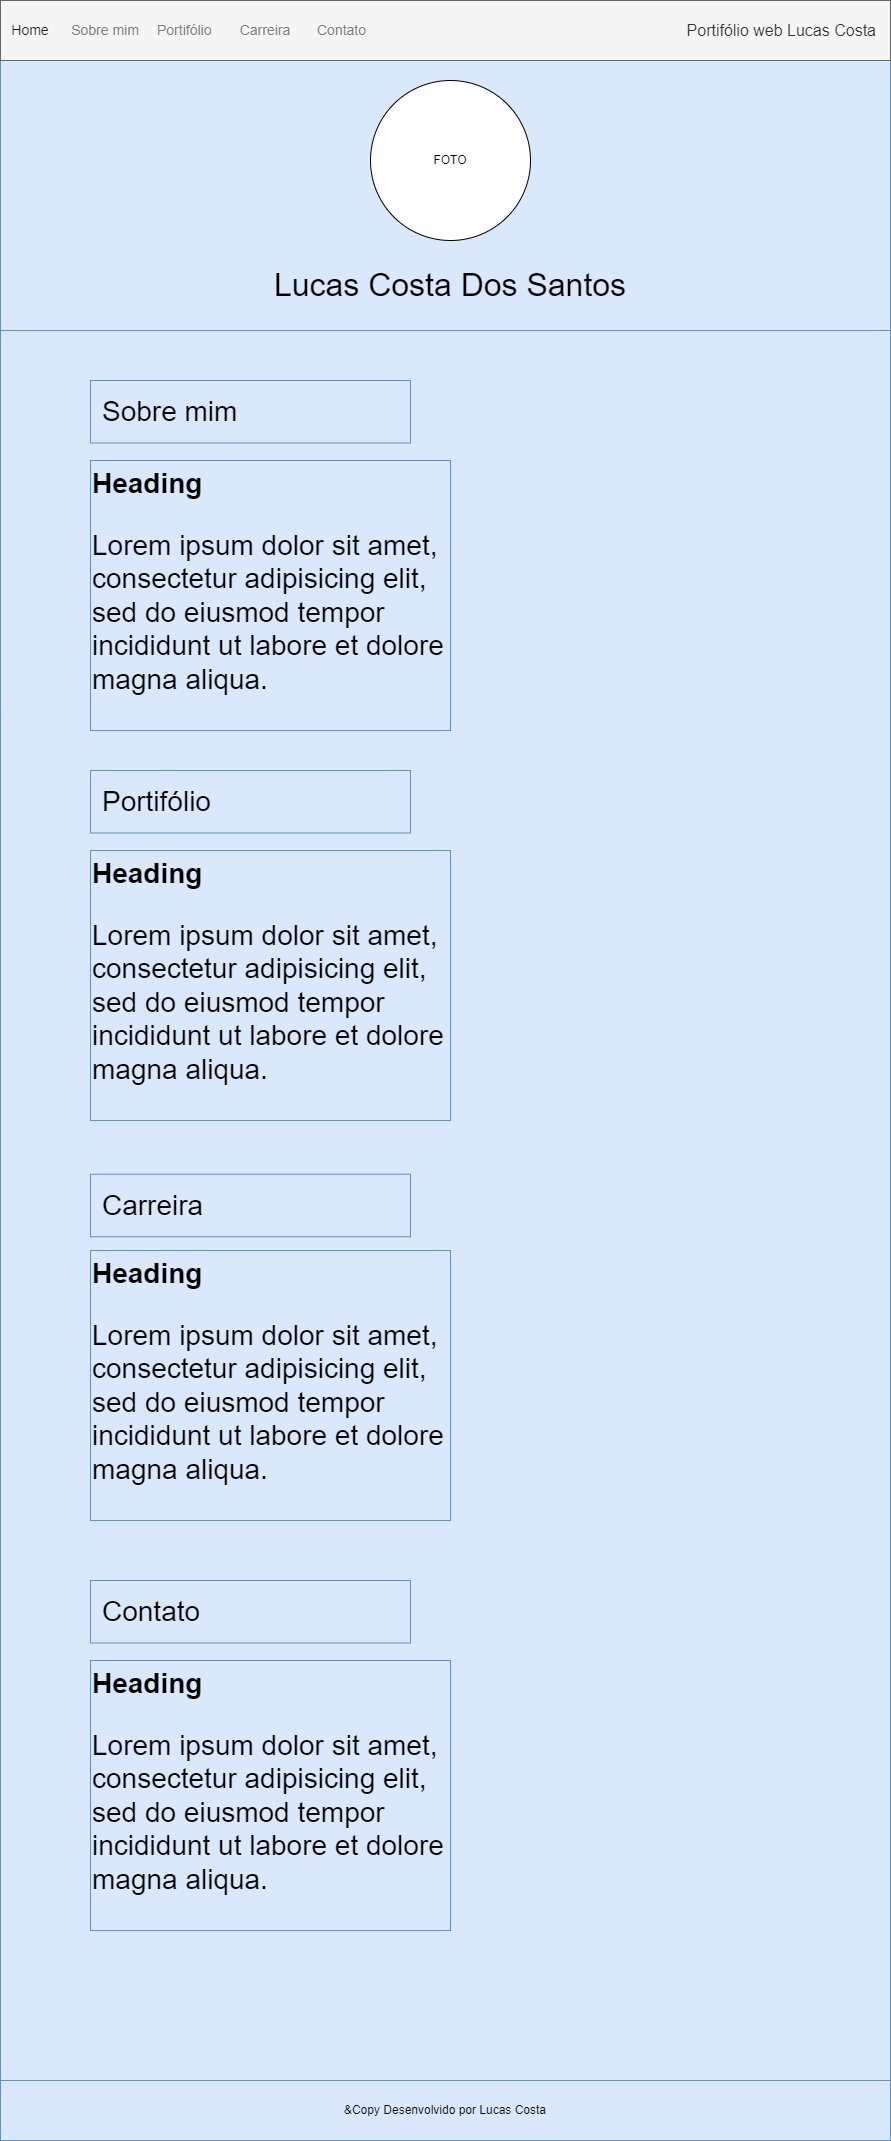

The diagram above was exported from draw.io. Its source (the exported page's mxGraphModel, read from the mxfile embedded in the PNG):
<mxGraphModel dx="1323" dy="2697" grid="1" gridSize="10" guides="1" tooltips="1" connect="1" arrows="1" fold="1" page="1" pageScale="1" pageWidth="900" pageHeight="1600" math="0" shadow="0">
  <root>
    <mxCell id="0" />
    <mxCell id="1" parent="0" />
    <mxCell id="IuSi_ucjc667y65gIAW3-9" value="" style="rounded=0;whiteSpace=wrap;html=1;fillColor=#dae8fc;strokeColor=#6c8ebf;movable=0;resizable=0;rotatable=0;deletable=0;editable=0;locked=1;connectable=0;" vertex="1" parent="1">
      <mxGeometry y="270" width="890" height="1750" as="geometry" />
    </mxCell>
    <mxCell id="g6yMPmIuiC17lhhZVRHr-3" value="" style="rounded=0;whiteSpace=wrap;html=1;fillColor=#dae8fc;strokeColor=#6c8ebf;" parent="1" vertex="1">
      <mxGeometry width="890" height="270" as="geometry" />
    </mxCell>
    <mxCell id="g6yMPmIuiC17lhhZVRHr-2" value="FOTO" style="ellipse;whiteSpace=wrap;html=1;aspect=fixed;" parent="1" vertex="1">
      <mxGeometry x="370" y="20" width="160" height="160" as="geometry" />
    </mxCell>
    <mxCell id="g6yMPmIuiC17lhhZVRHr-4" value="&lt;h1 style=&quot;margin-top: 0px; font-size: 28px;&quot;&gt;Heading&lt;/h1&gt;&lt;p style=&quot;font-size: 28px;&quot;&gt;Lorem ipsum dolor sit amet, consectetur adipisicing elit, sed do eiusmod tempor incididunt ut labore et dolore magna aliqua.&lt;/p&gt;" style="text;html=1;whiteSpace=wrap;overflow=hidden;rounded=0;fontSize=28;fillColor=#dae8fc;strokeColor=#6c8ebf;" parent="1" vertex="1">
      <mxGeometry x="90" y="400" width="360" height="270" as="geometry" />
    </mxCell>
    <mxCell id="g6yMPmIuiC17lhhZVRHr-5" value="Lucas Costa Dos Santos" style="text;html=1;align=center;verticalAlign=middle;whiteSpace=wrap;rounded=0;fontSize=32;" parent="1" vertex="1">
      <mxGeometry x="270" y="200" width="360" height="50" as="geometry" />
    </mxCell>
    <mxCell id="g6yMPmIuiC17lhhZVRHr-19" value="&amp;amp;Copy Desenvolvido por Lucas Costa" style="rounded=0;whiteSpace=wrap;html=1;fillColor=#dae8fc;strokeColor=#6c8ebf;" parent="1" vertex="1">
      <mxGeometry y="2020" width="890" height="60" as="geometry" />
    </mxCell>
    <mxCell id="g6yMPmIuiC17lhhZVRHr-28" value="Portifólio web Lucas Costa" style="html=1;shadow=0;dashed=0;fillColor=#f5f5f5;strokeColor=#666666;fontSize=16;align=right;spacing=15;fontColor=#333333;" parent="1" vertex="1">
      <mxGeometry y="-60" width="890" height="60" as="geometry" />
    </mxCell>
    <mxCell id="g6yMPmIuiC17lhhZVRHr-29" value="" style="swimlane;shape=mxgraph.bootstrap.anchor;strokeColor=none;fillColor=none;fontColor=#0085FC;fontStyle=0;childLayout=stackLayout;horizontal=0;startSize=0;horizontalStack=1;resizeParent=1;resizeParentMax=0;resizeLast=0;collapsible=0;marginBottom=0;whiteSpace=wrap;html=1;resizeWidth=0;" parent="g6yMPmIuiC17lhhZVRHr-28" vertex="1">
      <mxGeometry y="10" width="220" height="40" as="geometry" />
    </mxCell>
    <mxCell id="g6yMPmIuiC17lhhZVRHr-31" value="Home" style="text;strokeColor=none;align=center;verticalAlign=middle;spacingLeft=10;spacingRight=10;points=[[0,0.5],[1,0.5]];portConstraint=eastwest;rotatable=0;whiteSpace=wrap;html=1;fillColor=none;fontColor=#181819;fontSize=14;" parent="g6yMPmIuiC17lhhZVRHr-29" vertex="1">
      <mxGeometry width="60" height="40" as="geometry" />
    </mxCell>
    <mxCell id="g6yMPmIuiC17lhhZVRHr-32" value="Sobre mim" style="text;strokeColor=none;align=center;verticalAlign=middle;spacingLeft=10;spacingRight=10;points=[[0,0.5],[1,0.5]];portConstraint=eastwest;rotatable=0;whiteSpace=wrap;html=1;fillColor=none;fontColor=#7C7C7D;fontSize=14;" parent="g6yMPmIuiC17lhhZVRHr-29" vertex="1">
      <mxGeometry x="60" width="90" height="40" as="geometry" />
    </mxCell>
    <mxCell id="g6yMPmIuiC17lhhZVRHr-33" value="Portifólio" style="text;strokeColor=none;align=left;verticalAlign=middle;spacingLeft=5;spacingRight=10;points=[[0,0.5],[1,0.5]];portConstraint=eastwest;rotatable=0;whiteSpace=wrap;html=1;fillColor=none;fontColor=#7C7C7D;fontSize=14;" parent="g6yMPmIuiC17lhhZVRHr-29" vertex="1">
      <mxGeometry x="150" width="70" height="40" as="geometry" />
    </mxCell>
    <mxCell id="g6yMPmIuiC17lhhZVRHr-34" value="" style="swimlane;shape=mxgraph.bootstrap.anchor;strokeColor=none;fillColor=none;fontColor=#0085FC;fontStyle=0;childLayout=stackLayout;horizontal=0;startSize=0;horizontalStack=1;resizeParent=1;resizeParentMax=0;resizeLast=0;collapsible=0;marginBottom=0;whiteSpace=wrap;html=1;resizeWidth=0;" parent="g6yMPmIuiC17lhhZVRHr-28" vertex="1">
      <mxGeometry x="220" y="10" width="160" height="40" as="geometry" />
    </mxCell>
    <mxCell id="g6yMPmIuiC17lhhZVRHr-36" value="Carreira" style="text;strokeColor=none;align=center;verticalAlign=middle;spacingLeft=10;spacingRight=10;points=[[0,0.5],[1,0.5]];portConstraint=eastwest;rotatable=0;whiteSpace=wrap;html=1;fillColor=none;fontColor=#7C7C7D;fontSize=14;" parent="g6yMPmIuiC17lhhZVRHr-34" vertex="1">
      <mxGeometry width="90" height="40" as="geometry" />
    </mxCell>
    <mxCell id="g6yMPmIuiC17lhhZVRHr-37" value="Contato" style="text;strokeColor=none;align=left;verticalAlign=middle;spacingLeft=5;spacingRight=10;points=[[0,0.5],[1,0.5]];portConstraint=eastwest;rotatable=0;whiteSpace=wrap;html=1;fillColor=none;fontColor=#7C7C7D;fontSize=14;" parent="g6yMPmIuiC17lhhZVRHr-34" vertex="1">
      <mxGeometry x="90" width="70" height="40" as="geometry" />
    </mxCell>
    <mxCell id="IuSi_ucjc667y65gIAW3-1" value="&lt;font style=&quot;font-size: 28px;&quot;&gt;Sobre mim&lt;/font&gt;" style="strokeColor=#6c8ebf;fillColor=#dae8fc;strokeWidth=1;html=1;shadow=0;dashed=0;shape=mxgraph.android.rrect;rSize=0;align=left;spacingLeft=10;fontSize=8;movable=1;resizable=1;rotatable=1;deletable=1;editable=1;locked=0;connectable=1;" vertex="1" parent="1">
      <mxGeometry x="90" y="320" width="320" height="62.50000000000001" as="geometry" />
    </mxCell>
    <mxCell id="IuSi_ucjc667y65gIAW3-2" value="&lt;font style=&quot;font-size: 28px;&quot;&gt;Portifólio&lt;/font&gt;" style="strokeColor=#6c8ebf;fillColor=#dae8fc;strokeWidth=1;html=1;shadow=0;dashed=0;shape=mxgraph.android.rrect;rSize=0;align=left;spacingLeft=10;fontSize=8;movable=1;resizable=1;rotatable=1;deletable=1;editable=1;locked=0;connectable=1;" vertex="1" parent="1">
      <mxGeometry x="90" y="710" width="320" height="62.50000000000001" as="geometry" />
    </mxCell>
    <mxCell id="IuSi_ucjc667y65gIAW3-5" value="&lt;h1 style=&quot;margin-top: 0px; font-size: 28px;&quot;&gt;Heading&lt;/h1&gt;&lt;p style=&quot;font-size: 28px;&quot;&gt;Lorem ipsum dolor sit amet, consectetur adipisicing elit, sed do eiusmod tempor incididunt ut labore et dolore magna aliqua.&lt;/p&gt;" style="text;html=1;whiteSpace=wrap;overflow=hidden;rounded=0;fontSize=28;fillColor=#dae8fc;strokeColor=#6c8ebf;" vertex="1" parent="1">
      <mxGeometry x="90" y="790" width="360" height="270" as="geometry" />
    </mxCell>
    <mxCell id="IuSi_ucjc667y65gIAW3-6" value="&lt;span style=&quot;font-size: 28px;&quot;&gt;Carreira&lt;/span&gt;" style="strokeColor=#6c8ebf;fillColor=#dae8fc;strokeWidth=1;html=1;shadow=0;dashed=0;shape=mxgraph.android.rrect;rSize=0;align=left;spacingLeft=10;fontSize=8;movable=1;resizable=1;rotatable=1;deletable=1;editable=1;locked=0;connectable=1;" vertex="1" parent="1">
      <mxGeometry x="90" y="1113.75" width="320" height="62.50000000000001" as="geometry" />
    </mxCell>
    <mxCell id="IuSi_ucjc667y65gIAW3-7" value="&lt;h1 style=&quot;margin-top: 0px; font-size: 28px;&quot;&gt;Heading&lt;/h1&gt;&lt;p style=&quot;font-size: 28px;&quot;&gt;Lorem ipsum dolor sit amet, consectetur adipisicing elit, sed do eiusmod tempor incididunt ut labore et dolore magna aliqua.&lt;/p&gt;" style="text;html=1;whiteSpace=wrap;overflow=hidden;rounded=0;fontSize=28;fillColor=#dae8fc;strokeColor=#6c8ebf;" vertex="1" parent="1">
      <mxGeometry x="90" y="1190" width="360" height="270" as="geometry" />
    </mxCell>
    <mxCell id="IuSi_ucjc667y65gIAW3-8" value="&lt;font style=&quot;font-size: 28px;&quot;&gt;Contato&lt;/font&gt;" style="strokeColor=#6c8ebf;fillColor=#dae8fc;strokeWidth=1;html=1;shadow=0;dashed=0;shape=mxgraph.android.rrect;rSize=0;align=left;spacingLeft=10;fontSize=8;movable=1;resizable=1;rotatable=1;deletable=1;editable=1;locked=0;connectable=1;" vertex="1" parent="1">
      <mxGeometry x="90" y="1520" width="320" height="62.50000000000001" as="geometry" />
    </mxCell>
    <mxCell id="IuSi_ucjc667y65gIAW3-10" value="&lt;h1 style=&quot;margin-top: 0px; font-size: 28px;&quot;&gt;Heading&lt;/h1&gt;&lt;p style=&quot;font-size: 28px;&quot;&gt;Lorem ipsum dolor sit amet, consectetur adipisicing elit, sed do eiusmod tempor incididunt ut labore et dolore magna aliqua.&lt;/p&gt;" style="text;html=1;whiteSpace=wrap;overflow=hidden;rounded=0;fontSize=28;fillColor=#dae8fc;strokeColor=#6c8ebf;" vertex="1" parent="1">
      <mxGeometry x="90" y="1600" width="360" height="270" as="geometry" />
    </mxCell>
  </root>
</mxGraphModel>